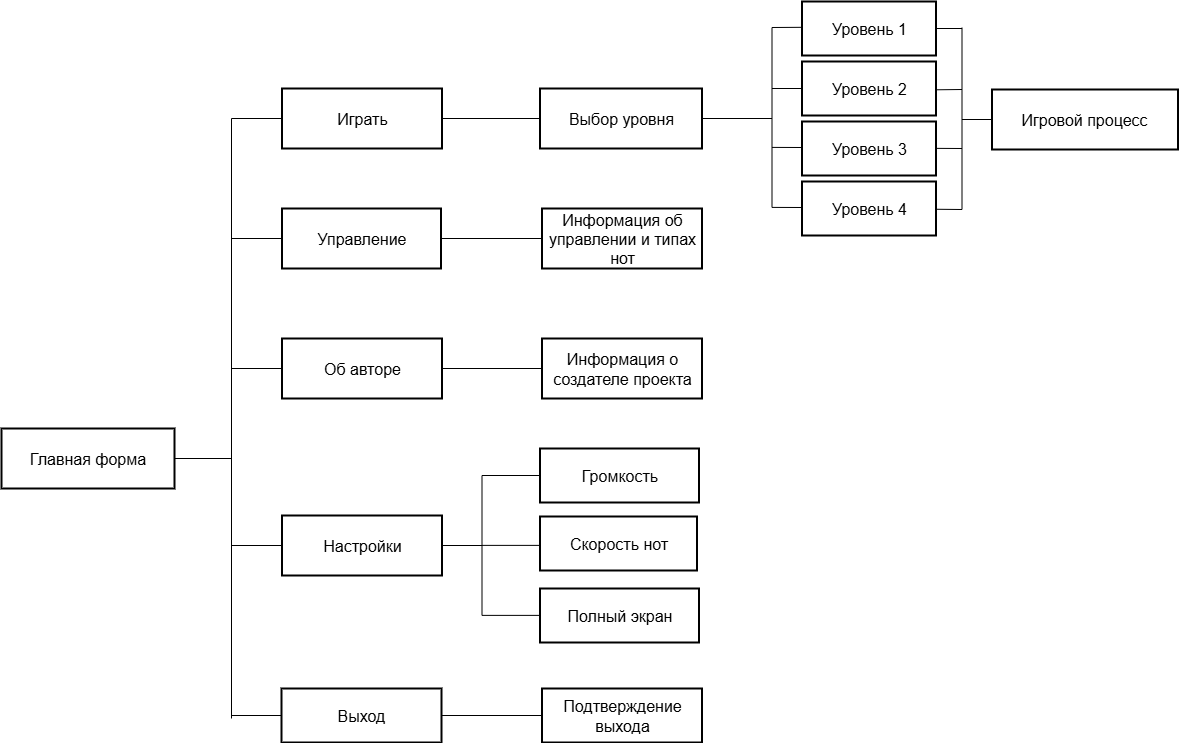

The diagram above was exported from draw.io. Its source (the exported page's mxGraphModel, read from the mxfile embedded in the PNG):
<mxGraphModel dx="2316" dy="919" grid="1" gridSize="10" guides="1" tooltips="1" connect="1" arrows="1" fold="1" page="1" pageScale="1" pageWidth="827" pageHeight="1169" math="0" shadow="0">
  <root>
    <mxCell id="0" />
    <mxCell id="1" parent="0" />
    <mxCell id="AWyQkHoTMfQ30yDVZd9z-39" value="Главная форма" style="whiteSpace=wrap;strokeWidth=2;fontSize=16;" vertex="1" parent="1">
      <mxGeometry x="-130" y="460" width="173" height="60" as="geometry" />
    </mxCell>
    <mxCell id="AWyQkHoTMfQ30yDVZd9z-40" value="Играть" style="whiteSpace=wrap;strokeWidth=2;fontSize=16;" vertex="1" parent="1">
      <mxGeometry x="150.5" y="120" width="160" height="60" as="geometry" />
    </mxCell>
    <mxCell id="AWyQkHoTMfQ30yDVZd9z-41" value="Управление" style="whiteSpace=wrap;strokeWidth=2;fontSize=16;" vertex="1" parent="1">
      <mxGeometry x="150.5" y="240" width="159" height="60" as="geometry" />
    </mxCell>
    <mxCell id="AWyQkHoTMfQ30yDVZd9z-42" value="Об авторе" style="whiteSpace=wrap;strokeWidth=2;fontSize=16;" vertex="1" parent="1">
      <mxGeometry x="150.5" y="370" width="160" height="60" as="geometry" />
    </mxCell>
    <mxCell id="AWyQkHoTMfQ30yDVZd9z-43" value="Настройки" style="whiteSpace=wrap;strokeWidth=2;fontSize=16;" vertex="1" parent="1">
      <mxGeometry x="150.5" y="547" width="160" height="60" as="geometry" />
    </mxCell>
    <mxCell id="AWyQkHoTMfQ30yDVZd9z-44" value="Выход" style="whiteSpace=wrap;strokeWidth=2;fontSize=16;" vertex="1" parent="1">
      <mxGeometry x="150" y="720" width="160" height="54" as="geometry" />
    </mxCell>
    <mxCell id="AWyQkHoTMfQ30yDVZd9z-45" value="Выбор уровня" style="whiteSpace=wrap;strokeWidth=2;fontSize=16;" vertex="1" parent="1">
      <mxGeometry x="408.5" y="120" width="162" height="60" as="geometry" />
    </mxCell>
    <mxCell id="AWyQkHoTMfQ30yDVZd9z-46" value="Уровень 1" style="whiteSpace=wrap;strokeWidth=2;fontSize=16;" vertex="1" parent="1">
      <mxGeometry x="670.5" y="33" width="134" height="54" as="geometry" />
    </mxCell>
    <mxCell id="AWyQkHoTMfQ30yDVZd9z-47" value="Уровень 2" style="whiteSpace=wrap;strokeWidth=2;fontSize=16;" vertex="1" parent="1">
      <mxGeometry x="670.5" y="93" width="134" height="54" as="geometry" />
    </mxCell>
    <mxCell id="AWyQkHoTMfQ30yDVZd9z-48" value="Уровень 3" style="whiteSpace=wrap;strokeWidth=2;fontSize=16;" vertex="1" parent="1">
      <mxGeometry x="670.5" y="153" width="134" height="54" as="geometry" />
    </mxCell>
    <mxCell id="AWyQkHoTMfQ30yDVZd9z-49" value="Уровень 4" style="whiteSpace=wrap;strokeWidth=2;fontSize=16;" vertex="1" parent="1">
      <mxGeometry x="670.5" y="213" width="134" height="54" as="geometry" />
    </mxCell>
    <mxCell id="AWyQkHoTMfQ30yDVZd9z-50" value="Игровой процесс" style="whiteSpace=wrap;strokeWidth=2;fontSize=16;" vertex="1" parent="1">
      <mxGeometry x="860.5" y="121" width="186" height="60" as="geometry" />
    </mxCell>
    <mxCell id="AWyQkHoTMfQ30yDVZd9z-51" value="Информация об управлении и типах нот" style="whiteSpace=wrap;strokeWidth=2;fontSize=16;" vertex="1" parent="1">
      <mxGeometry x="410.5" y="240" width="160" height="60" as="geometry" />
    </mxCell>
    <mxCell id="AWyQkHoTMfQ30yDVZd9z-52" value="Информация о создателе проекта" style="whiteSpace=wrap;strokeWidth=2;fontSize=16;" vertex="1" parent="1">
      <mxGeometry x="410.5" y="370" width="160" height="60" as="geometry" />
    </mxCell>
    <mxCell id="AWyQkHoTMfQ30yDVZd9z-53" value="Громкость" style="whiteSpace=wrap;strokeWidth=2;fontSize=16;" vertex="1" parent="1">
      <mxGeometry x="408.5" y="480" width="159" height="54" as="geometry" />
    </mxCell>
    <mxCell id="AWyQkHoTMfQ30yDVZd9z-54" value="Скорость нот" style="whiteSpace=wrap;strokeWidth=2;fontSize=16;" vertex="1" parent="1">
      <mxGeometry x="408.5" y="548" width="157" height="54" as="geometry" />
    </mxCell>
    <mxCell id="AWyQkHoTMfQ30yDVZd9z-55" value="Полный экран" style="whiteSpace=wrap;strokeWidth=2;fontSize=16;" vertex="1" parent="1">
      <mxGeometry x="408.5" y="620" width="159" height="54" as="geometry" />
    </mxCell>
    <mxCell id="AWyQkHoTMfQ30yDVZd9z-56" value="Подтверждение выхода" style="whiteSpace=wrap;strokeWidth=2;fontSize=16;" vertex="1" parent="1">
      <mxGeometry x="410.5" y="720" width="160" height="54" as="geometry" />
    </mxCell>
    <mxCell id="AWyQkHoTMfQ30yDVZd9z-62" value="" style="curved=1;startArrow=none;endArrow=none;exitX=1;exitY=0.5;entryX=0;entryY=0.5;rounded=0;" edge="1" parent="1" source="AWyQkHoTMfQ30yDVZd9z-40" target="AWyQkHoTMfQ30yDVZd9z-45">
      <mxGeometry relative="1" as="geometry">
        <Array as="points" />
      </mxGeometry>
    </mxCell>
    <mxCell id="AWyQkHoTMfQ30yDVZd9z-71" value="" style="curved=1;startArrow=none;endArrow=none;entryX=0;entryY=0.5;rounded=0;" edge="1" parent="1" target="AWyQkHoTMfQ30yDVZd9z-51">
      <mxGeometry relative="1" as="geometry">
        <Array as="points" />
        <mxPoint x="310.5" y="270" as="sourcePoint" />
      </mxGeometry>
    </mxCell>
    <mxCell id="AWyQkHoTMfQ30yDVZd9z-72" value="" style="curved=1;startArrow=none;endArrow=none;exitX=0.99;exitY=0.5;entryX=0;entryY=0.5;rounded=0;" edge="1" parent="1" source="AWyQkHoTMfQ30yDVZd9z-42" target="AWyQkHoTMfQ30yDVZd9z-52">
      <mxGeometry relative="1" as="geometry">
        <Array as="points" />
      </mxGeometry>
    </mxCell>
    <mxCell id="AWyQkHoTMfQ30yDVZd9z-76" value="" style="curved=1;startArrow=none;endArrow=none;exitX=1.01;exitY=0.5;entryX=0;entryY=0.5;rounded=0;" edge="1" parent="1" source="AWyQkHoTMfQ30yDVZd9z-44" target="AWyQkHoTMfQ30yDVZd9z-56">
      <mxGeometry relative="1" as="geometry">
        <Array as="points" />
      </mxGeometry>
    </mxCell>
    <mxCell id="AWyQkHoTMfQ30yDVZd9z-78" value="" style="endArrow=none;html=1;rounded=0;exitX=1;exitY=0.5;exitDx=0;exitDy=0;" edge="1" parent="1" source="AWyQkHoTMfQ30yDVZd9z-39">
      <mxGeometry width="50" height="50" relative="1" as="geometry">
        <mxPoint x="90" y="417" as="sourcePoint" />
        <mxPoint x="100" y="490" as="targetPoint" />
      </mxGeometry>
    </mxCell>
    <mxCell id="AWyQkHoTMfQ30yDVZd9z-79" value="" style="endArrow=none;html=1;rounded=0;" edge="1" parent="1">
      <mxGeometry width="50" height="50" relative="1" as="geometry">
        <mxPoint x="100" y="750" as="sourcePoint" />
        <mxPoint x="100" y="150" as="targetPoint" />
      </mxGeometry>
    </mxCell>
    <mxCell id="AWyQkHoTMfQ30yDVZd9z-80" value="" style="endArrow=none;html=1;rounded=0;entryX=0;entryY=0.5;entryDx=0;entryDy=0;" edge="1" parent="1" target="AWyQkHoTMfQ30yDVZd9z-40">
      <mxGeometry width="50" height="50" relative="1" as="geometry">
        <mxPoint x="100" y="150" as="sourcePoint" />
        <mxPoint x="320" y="190" as="targetPoint" />
      </mxGeometry>
    </mxCell>
    <mxCell id="AWyQkHoTMfQ30yDVZd9z-81" value="" style="endArrow=none;html=1;rounded=0;entryX=0;entryY=0.5;entryDx=0;entryDy=0;" edge="1" parent="1" target="AWyQkHoTMfQ30yDVZd9z-41">
      <mxGeometry width="50" height="50" relative="1" as="geometry">
        <mxPoint x="100" y="270" as="sourcePoint" />
        <mxPoint x="130" y="260" as="targetPoint" />
      </mxGeometry>
    </mxCell>
    <mxCell id="AWyQkHoTMfQ30yDVZd9z-82" value="" style="endArrow=none;html=1;rounded=0;entryX=0;entryY=0.5;entryDx=0;entryDy=0;" edge="1" parent="1" target="AWyQkHoTMfQ30yDVZd9z-42">
      <mxGeometry width="50" height="50" relative="1" as="geometry">
        <mxPoint x="100" y="400" as="sourcePoint" />
        <mxPoint x="260" y="400" as="targetPoint" />
      </mxGeometry>
    </mxCell>
    <mxCell id="AWyQkHoTMfQ30yDVZd9z-83" value="" style="endArrow=none;html=1;rounded=0;entryX=0;entryY=0.5;entryDx=0;entryDy=0;" edge="1" parent="1" target="AWyQkHoTMfQ30yDVZd9z-43">
      <mxGeometry width="50" height="50" relative="1" as="geometry">
        <mxPoint x="100" y="577" as="sourcePoint" />
        <mxPoint x="210" y="567" as="targetPoint" />
      </mxGeometry>
    </mxCell>
    <mxCell id="AWyQkHoTMfQ30yDVZd9z-84" value="" style="endArrow=none;html=1;rounded=0;entryX=0;entryY=0.5;entryDx=0;entryDy=0;" edge="1" parent="1" target="AWyQkHoTMfQ30yDVZd9z-44">
      <mxGeometry width="50" height="50" relative="1" as="geometry">
        <mxPoint x="100" y="747" as="sourcePoint" />
        <mxPoint x="220" y="737" as="targetPoint" />
      </mxGeometry>
    </mxCell>
    <mxCell id="AWyQkHoTMfQ30yDVZd9z-85" value="" style="endArrow=none;html=1;rounded=0;exitX=1;exitY=0.5;exitDx=0;exitDy=0;" edge="1" parent="1" source="AWyQkHoTMfQ30yDVZd9z-45">
      <mxGeometry width="50" height="50" relative="1" as="geometry">
        <mxPoint x="580.5" y="160" as="sourcePoint" />
        <mxPoint x="640.5" y="150" as="targetPoint" />
      </mxGeometry>
    </mxCell>
    <mxCell id="AWyQkHoTMfQ30yDVZd9z-86" value="" style="endArrow=none;html=1;rounded=0;" edge="1" parent="1">
      <mxGeometry width="50" height="50" relative="1" as="geometry">
        <mxPoint x="640.5" y="239" as="sourcePoint" />
        <mxPoint x="640.5" y="59" as="targetPoint" />
      </mxGeometry>
    </mxCell>
    <mxCell id="AWyQkHoTMfQ30yDVZd9z-87" value="" style="endArrow=none;html=1;rounded=0;entryX=0.002;entryY=0.478;entryDx=0;entryDy=0;entryPerimeter=0;" edge="1" parent="1" target="AWyQkHoTMfQ30yDVZd9z-46">
      <mxGeometry width="50" height="50" relative="1" as="geometry">
        <mxPoint x="640.5" y="59" as="sourcePoint" />
        <mxPoint x="700.5" y="52" as="targetPoint" />
      </mxGeometry>
    </mxCell>
    <mxCell id="AWyQkHoTMfQ30yDVZd9z-88" value="" style="endArrow=none;html=1;rounded=0;entryX=0;entryY=0.5;entryDx=0;entryDy=0;" edge="1" parent="1" target="AWyQkHoTMfQ30yDVZd9z-47">
      <mxGeometry width="50" height="50" relative="1" as="geometry">
        <mxPoint x="640.5" y="120" as="sourcePoint" />
        <mxPoint x="670.5" y="120" as="targetPoint" />
      </mxGeometry>
    </mxCell>
    <mxCell id="AWyQkHoTMfQ30yDVZd9z-89" value="" style="endArrow=none;html=1;rounded=0;" edge="1" parent="1">
      <mxGeometry width="50" height="50" relative="1" as="geometry">
        <mxPoint x="640.5" y="178.9" as="sourcePoint" />
        <mxPoint x="670.5" y="179" as="targetPoint" />
      </mxGeometry>
    </mxCell>
    <mxCell id="AWyQkHoTMfQ30yDVZd9z-90" value="" style="endArrow=none;html=1;rounded=0;" edge="1" parent="1">
      <mxGeometry width="50" height="50" relative="1" as="geometry">
        <mxPoint x="640.5" y="238.9" as="sourcePoint" />
        <mxPoint x="670.5" y="239" as="targetPoint" />
      </mxGeometry>
    </mxCell>
    <mxCell id="AWyQkHoTMfQ30yDVZd9z-92" value="" style="endArrow=none;html=1;rounded=0;" edge="1" parent="1">
      <mxGeometry width="50" height="50" relative="1" as="geometry">
        <mxPoint x="830.5" y="241" as="sourcePoint" />
        <mxPoint x="830.5" y="59" as="targetPoint" />
      </mxGeometry>
    </mxCell>
    <mxCell id="AWyQkHoTMfQ30yDVZd9z-93" value="" style="endArrow=none;html=1;rounded=0;exitX=1;exitY=0.5;exitDx=0;exitDy=0;" edge="1" parent="1" source="AWyQkHoTMfQ30yDVZd9z-46">
      <mxGeometry width="50" height="50" relative="1" as="geometry">
        <mxPoint x="804.5" y="59.8" as="sourcePoint" />
        <mxPoint x="830.5" y="60" as="targetPoint" />
      </mxGeometry>
    </mxCell>
    <mxCell id="AWyQkHoTMfQ30yDVZd9z-94" value="" style="endArrow=none;html=1;rounded=0;exitX=1;exitY=0.524;exitDx=0;exitDy=0;exitPerimeter=0;" edge="1" parent="1" source="AWyQkHoTMfQ30yDVZd9z-47">
      <mxGeometry width="50" height="50" relative="1" as="geometry">
        <mxPoint x="804.5" y="119.71000000000001" as="sourcePoint" />
        <mxPoint x="830.5" y="121" as="targetPoint" />
      </mxGeometry>
    </mxCell>
    <mxCell id="AWyQkHoTMfQ30yDVZd9z-95" value="" style="endArrow=none;html=1;rounded=0;" edge="1" parent="1">
      <mxGeometry width="50" height="50" relative="1" as="geometry">
        <mxPoint x="804.5" y="179.86" as="sourcePoint" />
        <mxPoint x="830.5" y="180" as="targetPoint" />
      </mxGeometry>
    </mxCell>
    <mxCell id="AWyQkHoTMfQ30yDVZd9z-96" value="" style="endArrow=none;html=1;rounded=0;exitX=1.002;exitY=0.514;exitDx=0;exitDy=0;exitPerimeter=0;" edge="1" parent="1" source="AWyQkHoTMfQ30yDVZd9z-49">
      <mxGeometry width="50" height="50" relative="1" as="geometry">
        <mxPoint x="804.5" y="239.8" as="sourcePoint" />
        <mxPoint x="830.5" y="241" as="targetPoint" />
      </mxGeometry>
    </mxCell>
    <mxCell id="AWyQkHoTMfQ30yDVZd9z-97" value="" style="endArrow=none;html=1;rounded=0;entryX=0;entryY=0.5;entryDx=0;entryDy=0;" edge="1" parent="1" target="AWyQkHoTMfQ30yDVZd9z-50">
      <mxGeometry width="50" height="50" relative="1" as="geometry">
        <mxPoint x="830.5" y="151" as="sourcePoint" />
        <mxPoint x="880.5" y="131" as="targetPoint" />
      </mxGeometry>
    </mxCell>
    <mxCell id="AWyQkHoTMfQ30yDVZd9z-98" value="" style="endArrow=none;html=1;rounded=0;exitX=1;exitY=0.5;exitDx=0;exitDy=0;" edge="1" parent="1" source="AWyQkHoTMfQ30yDVZd9z-43">
      <mxGeometry width="50" height="50" relative="1" as="geometry">
        <mxPoint x="320.5" y="597" as="sourcePoint" />
        <mxPoint x="350.5" y="577" as="targetPoint" />
      </mxGeometry>
    </mxCell>
    <mxCell id="AWyQkHoTMfQ30yDVZd9z-99" value="" style="endArrow=none;html=1;rounded=0;" edge="1" parent="1">
      <mxGeometry width="50" height="50" relative="1" as="geometry">
        <mxPoint x="350.5" y="647" as="sourcePoint" />
        <mxPoint x="350.5" y="507" as="targetPoint" />
      </mxGeometry>
    </mxCell>
    <mxCell id="AWyQkHoTMfQ30yDVZd9z-100" value="" style="endArrow=none;html=1;rounded=0;entryX=0;entryY=0.5;entryDx=0;entryDy=0;" edge="1" parent="1" target="AWyQkHoTMfQ30yDVZd9z-53">
      <mxGeometry width="50" height="50" relative="1" as="geometry">
        <mxPoint x="350.5" y="507" as="sourcePoint" />
        <mxPoint x="390.5" y="497" as="targetPoint" />
      </mxGeometry>
    </mxCell>
    <mxCell id="AWyQkHoTMfQ30yDVZd9z-101" value="" style="endArrow=none;html=1;rounded=0;entryX=0;entryY=0.5;entryDx=0;entryDy=0;" edge="1" parent="1">
      <mxGeometry width="50" height="50" relative="1" as="geometry">
        <mxPoint x="350.5" y="576.88" as="sourcePoint" />
        <mxPoint x="408.5" y="576.88" as="targetPoint" />
      </mxGeometry>
    </mxCell>
    <mxCell id="AWyQkHoTMfQ30yDVZd9z-102" value="" style="endArrow=none;html=1;rounded=0;entryX=0;entryY=0.5;entryDx=0;entryDy=0;" edge="1" parent="1">
      <mxGeometry width="50" height="50" relative="1" as="geometry">
        <mxPoint x="350.5" y="646.88" as="sourcePoint" />
        <mxPoint x="408.5" y="646.88" as="targetPoint" />
      </mxGeometry>
    </mxCell>
  </root>
</mxGraphModel>